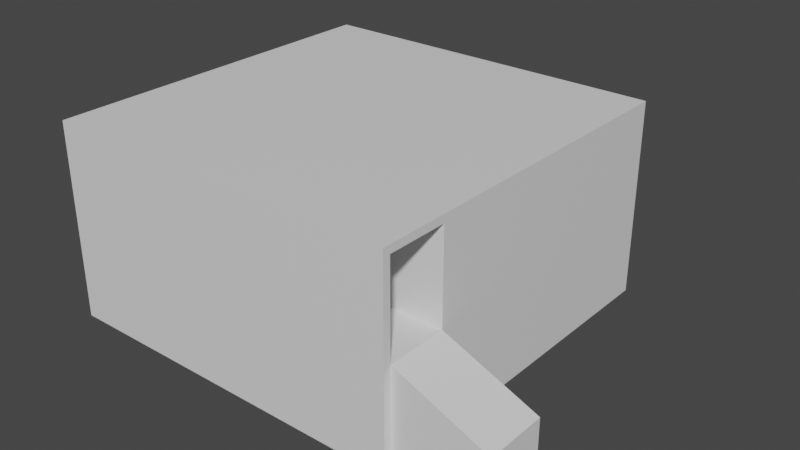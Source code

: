 # Source: square.blend  (saved by Blender 3.6.11; exported with 4.5.12 LTS)
import bpy
from mathutils import Matrix  # noqa: F401  (used for matrix-valued properties, if any)

bpy.ops.wm.read_factory_settings(use_empty=True)
scene = bpy.context.scene
scene.name = 'Scene'

# ---- collections
col_collection = bpy.data.collections.new('Collection'); scene.collection.children.link(col_collection)

# ---- materials (node trees are filled in below, after node groups)
mat_material = bpy.data.materials.new('Material')
mat_material.alpha_threshold = 0.0
mat_material.use_transparent_shadow = False
mat_material.roughness = 0.5
mat_material.line_color = (0.0, 0.0, 0.0, 1.0)

# ---- material node trees
mat_material.use_nodes = True; mat_material.node_tree.nodes.clear()
_N = mat_material.node_tree.nodes; _L = mat_material.node_tree.links
n0 = _N.new('ShaderNodeOutputMaterial'); n0.name = 'Material Output'; n0.location = (300, 300)
n1 = _N.new('ShaderNodeBsdfPrincipled'); n1.name = 'Principled BSDF'; n1.location = (10, 300)
n1.distribution = 'GGX'
n1.subsurface_method = 'RANDOM_WALK_SKIN'
n1.inputs[3].default_value = 1.45
n1.inputs[27].default_value = (0.0, 0.0, 0.0, 1.0)
n1.inputs[28].default_value = 1.0
_L.new(n1.outputs[0], n0.inputs[0])
n0.is_active_output = True

# ---- world
world_world = bpy.data.worlds.new('World'); scene.world = world_world
world_world.use_nodes = True; world_world.node_tree.nodes.clear()
_N = world_world.node_tree.nodes; _L = world_world.node_tree.links
n0 = _N.new('ShaderNodeOutputWorld'); n0.name = 'World Output'; n0.location = (300, 300)
n1 = _N.new('ShaderNodeBackground'); n1.name = 'Background'; n1.location = (10, 300)
n1.inputs[0].default_value = (0.05088, 0.05088, 0.05088, 1.0)
_L.new(n1.outputs[0], n0.inputs[0])
n0.is_active_output = True
world_world.color = (0.05088, 0.05088, 0.05088)
world_world.use_sun_shadow = False
world_world.sun_shadow_jitter_overblur = 0.0

# ---- meshes
me_cube = bpy.data.meshes.new('Cube')
me_cube.from_pydata([(11.0, 1.0, -0.75), (11.0, 1.0, -4.0), (11.0, -11.0, -0.75), (11.0, -11.0, -4.0), (-1.0, 1.0, -0.75), (-1.0, 1.0, -4.0), (-1.0, -11.0, -0.75), (-1.0, -11.0, -4.0), (10.75, 1.0, -4.0), (10.75, -11.0, -0.75), (10.75, -11.0, -4.0), (10.75, 1.0, -0.75), (-0.75, 1.0, -4.0), (-0.75, -11.0, -0.75), (-0.75, -11.0, -4.0), (-0.75, 1.0, -0.75), (-1.0, 0.75, -4.0), (11.0, 0.75, -0.75), (-1.0, 0.75, -0.75), (11.0, 0.75, -4.0), (10.75, 0.75, -4.0), (10.75, 0.75, -0.75), (-0.75, 0.75, -4.0), (-0.75, 0.75, -0.75), (-1.0, -10.75, -4.0), (11.0, -10.75, -0.75), (10.75, -10.75, -4.0), (10.75, -10.75, -0.75), (-0.75, -10.75, -4.0), (-0.75, -10.75, -0.75), (-1.0, -10.75, -0.75), (11.0, -10.75, -4.0), (-1.0, -8.75, -0.75), (11.0, -8.75, -4.0), (-1.0, -8.75, -4.0), (11.0, -8.75, -0.75), (10.75, -8.75, -4.0), (10.75, -8.75, -0.75), (-0.75, -8.75, -4.0), (-0.75, -8.75, -0.75), (-1.0, -8.5, -0.75), (11.0, -8.5, -4.0), (-1.0, -8.5, -4.0), (11.0, -8.5, -0.75), (10.75, -8.5, -4.0), (10.75, -8.5, -0.75), (-0.75, -8.5, -4.0), (-0.75, -8.5, -0.75), (1.25, -11.0, -4.0), (1.25, 1.0, -0.75), (1.25, 1.0, -4.0), (1.25, -11.0, -0.75), (1.25, 0.75, -0.75), (1.25, 0.75, -4.0), (1.25, -10.75, -0.75), (1.25, -10.75, -4.0), (1.25, -8.75, -4.0), (1.25, -8.75, -0.75), (1.25, -8.5, -0.75), (1.25, -8.5, -4.0), (1.25, -11.0, -4.0), (1.25, 1.0, -0.75), (1.25, 0.75, -0.75), (1.25, -10.75, -0.75), (1.25, -8.75, -0.75), (1.25, -8.5, -0.75), (1.25, 1.0, -4.0), (1.25, -11.0, -0.75), (1.25, 0.75, -4.0), (1.25, -10.75, -4.0), (1.25, -8.75, -4.0), (1.25, -8.5, -4.0), (-0.75, -11.0, 2.25), (-1.0, -11.0, 2.25), (11.0, -10.75, 2.25), (11.0, -11.0, 2.25), (-1.0, 0.75, 2.25), (-1.0, 1.0, 2.25), (10.75, 1.0, 2.25), (11.0, 1.0, 2.25), (10.75, -11.0, 2.25), (1.25, 1.0, 2.25), (10.75, -10.75, 2.25), (1.25, -11.0, 2.25), (-0.75, 1.0, 2.25), (-0.75, -10.75, 2.25), (11.0, 0.75, 2.25), (-1.0, -8.5, 2.25), (10.75, 0.75, 2.25), (-0.75, 0.75, 2.25), (1.25, 0.75, 2.25), (-0.75, -8.75, 2.25), (-1.0, -10.75, 2.25), (1.25, -10.75, 2.25), (-1.0, -8.75, 2.25), (11.0, -8.5, 2.25), (11.0, -8.75, 2.25), (10.75, -8.5, 2.25), (10.75, -8.75, 2.25), (-0.75, -8.5, 2.25), (1.25, -8.75, 2.25), (1.25, -8.5, 2.25), (1.25, 1.0, 2.25), (1.25, 0.75, 2.25), (1.25, -10.75, 2.25), (1.25, -11.0, 2.25), (-0.75, -11.0, 2.5), (-1.0, -11.0, 2.5), (11.0, -10.75, 2.5), (11.0, -11.0, 2.5), (-1.0, 0.75, 2.5), (-1.0, 1.0, 2.5), (10.75, 1.0, 2.5), (11.0, 1.0, 2.5), (10.75, -11.0, 2.5), (1.25, 1.0, 2.5), (10.75, -10.75, 2.5), (1.25, -11.0, 2.5), (-0.75, 1.0, 2.5), (-0.75, -10.75, 2.5), (11.0, 0.75, 2.5), (-1.0, -8.5, 2.5), (10.75, 0.75, 2.5), (-0.75, 0.75, 2.5), (1.25, 0.75, 2.5), (-0.75, -8.75, 2.5), (-1.0, -10.75, 2.5), (1.25, -10.75, 2.5), (-1.0, -8.75, 2.5), (11.0, -8.5, 2.5), (11.0, -8.75, 2.5), (10.75, -8.5, 2.5), (10.75, -8.75, 2.5), (-0.75, -8.5, 2.5), (1.25, -8.75, 2.5), (1.25, -8.5, 2.5), (1.25, 1.0, 2.5), (1.25, 0.75, 2.5), (1.25, -10.75, 2.5), (1.25, -11.0, 2.5), (1.25, -8.5, 2.5), (1.25, -8.5, 2.25), (10.75, -8.5, 2.25), (10.75, -8.5, 2.5), (1.25, -8.5, 2.5), (1.25, -8.5, 2.25), (-0.75, -8.5, 2.25), (-0.75, -8.5, 2.5), (1.25, -8.75, 2.5), (1.25, -8.75, 2.25), (-0.75, -8.75, 2.25), (-0.75, -8.75, 2.5), (10.75, -8.75, 2.5), (10.75, -8.75, 2.25), (1.25, -8.75, 2.25), (1.25, -8.75, 2.5), (1.25, -8.75, 2.5), (1.25, -8.75, 2.25), (-0.75, -8.75, 2.25), (-0.75, -8.75, 2.5), (10.75, -10.75, 2.5), (10.75, -10.75, 2.25), (11.0, -10.75, 2.25), (11.0, -10.75, 2.5), (10.75, -10.75, 2.5), (10.75, -10.75, 2.25), (1.25, -10.75, 2.25), (1.25, -10.75, 2.5), (1.25, -10.75, 2.5), (1.25, -10.75, 2.25), (-0.75, -10.75, 2.25), (-0.75, -10.75, 2.5), (14.0, -8.75, -2.0), (14.0, -10.75, -2.0), (14.0, -10.75, -4.0), (14.0, -8.75, -4.0)], [], [(35, 43, 95, 96), (14, 13, 6, 7), (16, 18, 4, 5), (26, 31, 3, 10), (31, 25, 2, 3), (8, 11, 0, 1), (66, 61, 11, 8), (69, 26, 10, 60), (3, 2, 9, 10), (61, 62, 90, 81), (24, 28, 14, 7), (5, 4, 15, 12), (48, 51, 13, 14), (62, 21, 88, 90), (4, 18, 76, 77), (5, 12, 22, 16), (40, 32, 94, 87), (66, 8, 20, 68), (1, 0, 17, 19), (8, 1, 19, 20), (42, 40, 18, 16), (29, 39, 91, 85), (7, 6, 30, 24), (57, 39, 29, 54), (34, 38, 28, 24), (35, 37, 27, 25), (70, 36, 26, 69), (35, 25, 173, 172), (36, 33, 31, 26), (63, 67, 105, 93), (13, 51, 83, 72), (44, 41, 33, 36), (41, 43, 35, 33), (71, 44, 36, 70), (2, 25, 74, 75), (42, 46, 38, 34), (58, 47, 39, 57), (24, 30, 32, 34), (52, 23, 47, 58), (16, 22, 46, 42), (64, 37, 98, 100), (68, 20, 44, 71), (19, 17, 43, 41), (20, 19, 41, 44), (32, 30, 92, 94), (34, 32, 40, 42), (22, 53, 59, 46), (62, 52, 58, 65), (65, 58, 57, 64), (46, 59, 56, 38), (38, 56, 55, 28), (64, 57, 54, 63), (12, 50, 53, 22), (61, 49, 52, 62), (63, 54, 51, 67), (60, 67, 51, 48), (28, 55, 48, 14), (12, 15, 49, 50), (10, 9, 67, 60), (6, 13, 72, 73), (37, 35, 96, 98), (37, 64, 63, 27), (51, 54, 104, 83), (21, 62, 65, 45), (53, 68, 71, 59), (59, 71, 70, 56), (56, 70, 69, 55), (50, 66, 68, 53), (55, 69, 60, 48), (50, 49, 61, 66), (95, 86, 120, 129), (79, 78, 112, 113), (81, 90, 124, 115), (87, 94, 128, 121), (77, 76, 110, 111), (93, 105, 139, 127), (100, 98, 153, 154), (75, 74, 108, 109), (105, 80, 114, 139), (89, 103, 145, 146), (156, 159, 171, 168), (73, 72, 106, 107), (83, 104, 138, 117), (103, 102, 136, 137), (15, 4, 77, 84), (30, 6, 73, 92), (0, 11, 78, 79), (65, 64, 100, 101), (43, 17, 86, 95), (49, 15, 84, 102), (27, 63, 93, 82), (9, 2, 75, 80), (39, 47, 99, 91), (21, 45, 97, 88), (25, 27, 82, 74), (11, 61, 81, 78), (23, 52, 103, 89), (17, 0, 79, 86), (67, 9, 80, 105), (47, 23, 89, 99), (18, 40, 87, 76), (45, 65, 101, 97), (52, 49, 102, 103), (54, 29, 85, 104), (119, 126, 107, 106), (108, 116, 114, 109), (138, 119, 106, 117), (136, 118, 123, 137), (113, 112, 122, 120), (118, 111, 110, 123), (125, 128, 126, 119), (133, 121, 128, 125), (129, 131, 132, 130), (120, 122, 131, 129), (123, 110, 121, 133), (116, 127, 139, 114), (112, 115, 124, 122), (131, 135, 134, 132), (85, 91, 125, 119), (101, 100, 134, 135), (80, 75, 109, 114), (88, 97, 131, 122), (92, 73, 107, 126), (78, 81, 115, 112), (99, 89, 123, 133), (82, 93, 127, 116), (97, 101, 135, 131), (74, 82, 116, 108), (72, 83, 117, 106), (84, 77, 111, 118), (94, 92, 126, 128), (102, 84, 118, 136), (96, 95, 129, 130), (86, 79, 113, 120), (137, 123, 147, 144), (76, 87, 121, 110), (104, 85, 119, 138), (91, 99, 133, 125), (141, 142, 143, 140), (146, 145, 149, 150), (123, 89, 146, 147), (124, 90, 141, 140), (122, 124, 140, 143), (90, 88, 142, 141), (88, 122, 143, 142), (103, 137, 144, 145), (132, 134, 155, 152), (147, 146, 150, 151), (145, 144, 148, 149), (144, 147, 151, 148), (152, 155, 167, 164), (158, 157, 169, 170), (134, 100, 154, 155), (98, 132, 152, 153), (148, 151, 159, 156), (149, 148, 156, 157), (151, 150, 158, 159), (150, 149, 157, 158), (161, 162, 163, 160), (166, 165, 164, 167), (170, 169, 168, 171), (132, 98, 161, 160), (98, 96, 162, 161), (130, 132, 160, 163), (155, 154, 166, 167), (153, 152, 164, 165), (159, 158, 170, 171), (157, 156, 168, 169), (154, 153, 165, 166), (96, 130, 163, 162), (175, 172, 173, 174), (31, 33, 175, 174), (33, 35, 172, 175), (25, 31, 174, 173)])
_uv = me_cube.uv_layers.new(name='UVMap')
_uv.uv.foreach_set('vector', [0.1467, 0.3933, 0.1467, 0.4, 0.06666, 0.4, 0.06666, 0.3933, 0.9933, 0.7534, 0.9933, 0.6667, 1.0, 0.6667, 1.0, 0.7534, 0.5467, 0.006667, 0.46, 0.006667, 0.46, -1.034e-09, 0.5467, -4.822e-09, 0.006667, 0.2533, 0.006667, 0.26, 1.137e-08, 0.26, 1.107e-08, 0.2533, 0.9534, 0.1733, 0.9534, 0.08667, 0.96, 0.08667, 0.96, 0.1733, 0.78, 0.006667, 0.6934, 0.006667, 0.6934, -4.875e-09, 0.78, -8.664e-09, 0.78, 0.26, 0.6934, 0.26, 0.6934, 0.006667, 0.78, 0.006667, 0.006667, 1.242e-08, 0.006667, 0.2533, 1.107e-08, 0.2533, 5.558e-16, 1.272e-08, 0.8067, 0.58, 0.72, 0.58, 0.72, 0.5733, 0.8067, 0.5733, 0.2333, 0.6534, 0.2333, 0.66, 0.1533, 0.66, 0.1533, 0.6534, 0.6067, 0.006667, 0.6, 0.006667, 0.6, 0.0, 0.6067, 0.0, 0.94, 0.9267, 0.94, 0.84, 0.9467, 0.84, 0.9467, 0.9267, 0.94, 0.7534, 0.94, 0.6667, 0.9933, 0.6667, 0.9933, 0.7534, 0.9534, -3.456e-10, 0.9534, 0.2533, 0.8734, 0.2533, 0.8734, 3.151e-09, 0.46, -1.034e-09, 0.46, 0.006667, 0.38, 0.006667, 0.38, 2.463e-09, 0.6067, 0.32, 0.6, 0.32, 0.6, 0.3133, 0.6067, 0.3133, 0.46, 0.2533, 0.46, 0.26, 0.38, 0.26, 0.38, 0.2533, 0.32, -1.272e-09, 0.32, 0.2533, 0.3133, 0.2533, 0.3133, -9.806e-10, 0.2333, 0.6534, 0.1467, 0.6534, 0.1467, 0.6467, 0.2333, 0.6467, 0.32, 0.2533, 0.32, 0.26, 0.3133, 0.26, 0.3133, 0.2533, 0.5467, 0.2533, 0.46, 0.2533, 0.46, 0.006667, 0.5467, 0.006667, 0.32, 0.34, 0.32, 0.3933, 0.24, 0.3933, 0.24, 0.34, 0.5467, 0.32, 0.46, 0.32, 0.46, 0.3133, 0.5467, 0.3133, 0.3733, 0.3938, 0.32, 0.3938, 0.32, 0.3405, 0.3733, 0.3405, 0.6067, 0.06, 0.6, 0.06, 0.6, 0.006667, 0.6067, 0.006667, 0.32, 0.26, 0.32, 0.2533, 0.3733, 0.2533, 0.3733, 0.26, 0.06, 1.009e-08, 0.06, 0.2533, 0.006667, 0.2533, 0.006667, 1.242e-08, 0.32, 0.26, 0.3733, 0.26, 0.3733, 0.3405, 0.32, 0.3405, 0.06, 0.2533, 0.06, 0.26, 0.006667, 0.26, 0.006667, 0.2533, 0.8867, 0.92, 0.88, 0.92, 0.88, 0.84, 0.8867, 0.84, 0.9933, 0.6667, 0.94, 0.6667, 0.94, 0.5867, 0.9933, 0.5867, 0.06667, 0.2533, 0.06667, 0.26, 0.06, 0.26, 0.06, 0.2533, 0.2333, 0.4, 0.1467, 0.4, 0.1467, 0.3933, 0.2333, 0.3933, 0.06667, 9.802e-09, 0.06667, 0.2533, 0.06, 0.2533, 0.06, 1.009e-08, 0.96, 0.08667, 0.9534, 0.08667, 0.9534, 0.006667, 0.96, 0.006667, 0.6067, 0.06667, 0.6, 0.06667, 0.6, 0.06, 0.6067, 0.06, 0.3733, 0.4005, 0.32, 0.4005, 0.32, 0.3938, 0.3733, 0.3938, 0.5467, 0.3133, 0.46, 0.3133, 0.46, 0.26, 0.5467, 0.26, 0.3733, 0.6471, 0.32, 0.6471, 0.32, 0.4005, 0.3733, 0.4005, 0.6067, 0.3133, 0.6, 0.3133, 0.6, 0.06667, 0.6067, 0.06667, 0.3133, 0.6467, 0.3133, 0.9, 0.2333, 0.9, 0.2333, 0.6467, 0.3133, -9.806e-10, 0.3133, 0.2533, 0.06667, 0.2533, 0.06667, 9.802e-09, 0.2333, 0.6467, 0.1467, 0.6467, 0.1467, 0.4, 0.2333, 0.4, 0.3133, 0.2533, 0.3133, 0.26, 0.06667, 0.26, 0.06667, 0.2533, 0.46, 0.26, 0.46, 0.3133, 0.38, 0.3133, 0.38, 0.26, 0.5467, 0.26, 0.46, 0.26, 0.46, 0.2533, 0.5467, 0.2533, 0.6, 0.3133, 0.5467, 0.3133, 0.5467, 0.06667, 0.6, 0.06667, 0.2333, 0.34, 0.2333, 0.34, 0.2333, 0.34, 0.2333, 0.34, 0.2333, 0.34, 0.2333, 0.34, 0.2333, 0.34, 0.2333, 0.34, 0.6, 0.06667, 0.5467, 0.06667, 0.5467, 0.06, 0.6, 0.06, 0.6, 0.06, 0.5467, 0.06, 0.5467, 0.006667, 0.6, 0.006667, 0.2333, 0.34, 0.2333, 0.34, 0.2333, 0.34, 0.2333, 0.34, 0.6, 0.32, 0.5467, 0.32, 0.5467, 0.3133, 0.6, 0.3133, 0.2333, 0.34, 0.2333, 0.34, 0.2333, 0.34, 0.2333, 0.34, 0.2333, 0.34, 0.2333, 0.34, 0.2333, 0.34, 0.2333, 0.34, 0.2333, 0.34, 0.2333, 0.34, 0.2333, 0.34, 0.2333, 0.34, 0.6, 0.006667, 0.5467, 0.006667, 0.5467, 0.0, 0.6, 0.0, 0.9467, 0.9267, 0.9467, 0.84, 1.0, 0.84, 1.0, 0.9267, 0.8067, 0.5733, 0.72, 0.5733, 0.72, 0.32, 0.8067, 0.32, 1.0, 0.6667, 0.9933, 0.6667, 0.9933, 0.5867, 1.0, 0.5867, 0.3133, 0.9, 0.3133, 0.9067, 0.2333, 0.9067, 0.2333, 0.9, 0.32, 0.2533, 0.32, 0.0, 0.3733, 0.0, 0.3733, 0.2533, 0.8933, 0.92, 0.8867, 0.92, 0.8867, 0.84, 0.8933, 0.84, 0.3733, 0.8867, 0.3733, 0.6334, 0.62, 0.6334, 0.62, 0.8867, 0.2333, 0.34, 0.2333, 0.34, 0.2333, 0.34, 0.2333, 0.34, 0.2333, 0.34, 0.2333, 0.34, 0.2333, 0.34, 0.2333, 0.34, 0.2333, 0.34, 0.2333, 0.34, 0.2333, 0.34, 0.2333, 0.34, 0.2333, 0.34, 0.2333, 0.34, 0.2333, 0.34, 0.2333, 0.34, 0.2333, 0.34, 0.2333, 0.34, 0.2333, 0.34, 0.2333, 0.34, 0.2333, 0.34, 0.2333, 0.34, 0.2333, 0.34, 0.2333, 0.34, 0.06666, 0.4, 0.06666, 0.6467, 0.06, 0.6467, 0.06, 0.4, 0.6133, -1.378e-09, 0.6133, 0.006667, 0.6067, 0.006667, 0.6067, -1.087e-09, 0.1533, 0.6534, 0.1533, 0.66, 0.1467, 0.66, 0.1467, 0.6534, 0.38, 0.2533, 0.38, 0.26, 0.3733, 0.26, 0.3733, 0.2533, 0.38, 2.463e-09, 0.38, 0.006667, 0.3733, 0.006667, 0.3733, 2.755e-09, 0.8867, 0.84, 0.88, 0.84, 0.88, 0.8333, 0.8867, 0.8333, 0.2333, 0.34, 0.2333, 0.34, 0.2333, 0.34, 0.2333, 0.34, 0.96, 0.006667, 0.9534, 0.006667, 0.9534, 0.0, 0.96, 0.0, 0.64, 0.32, 0.64, 0.5733, 0.6333, 0.5733, 0.6333, 0.32, 0.3733, 0.9005, 0.32, 0.9005, 0.32, 0.6538, 0.3733, 0.6538, 0.7733, 0.3133, 0.72, 0.3133, 0.72, 0.26, 0.7733, 0.26, 1.0, 0.5867, 0.9933, 0.5867, 0.9933, 0.58, 1.0, 0.58, 0.8933, 0.84, 0.8867, 0.84, 0.8867, 0.8333, 0.8933, 0.8333, 0.7867, 0.2533, 0.7867, 0.26, 0.78, 0.26, 0.78, 0.2533, 0.9467, 0.84, 0.94, 0.84, 0.94, 0.76, 0.9467, 0.76, 0.46, 0.3133, 0.46, 0.32, 0.38, 0.32, 0.38, 0.3133, 0.6934, -4.875e-09, 0.6934, 0.006667, 0.6133, 0.006667, 0.6133, -1.378e-09, 0.9, 0.92, 0.8933, 0.92, 0.8933, 0.84, 0.9, 0.84, 0.1467, 0.4, 0.1467, 0.6467, 0.06666, 0.6467, 0.06666, 0.4, 1.0, 0.84, 0.9467, 0.84, 0.9467, 0.76, 1.0, 0.76, 0.8933, 0.3267, 0.8933, 0.58, 0.8133, 0.58, 0.8133, 0.3267, 0.72, 0.5733, 0.72, 0.58, 0.64, 0.58, 0.64, 0.5733, 0.32, 0.3933, 0.32, 0.4, 0.24, 0.4, 0.24, 0.3933, 0.9867, 0.32, 0.9867, 0.5667, 0.9067, 0.5667, 0.9067, 0.32, 0.8933, 0.32, 0.8933, 0.3267, 0.8133, 0.3267, 0.8133, 0.32, 0.6934, 0.006667, 0.6934, 0.26, 0.6133, 0.26, 0.6133, 0.006667, 0.4267, 0.9667, 0.3733, 0.9667, 0.3733, 0.8867, 0.4267, 0.8867, 0.1467, 0.6467, 0.1467, 0.6534, 0.06666, 0.6534, 0.06666, 0.6467, 0.72, 0.32, 0.72, 0.5733, 0.64, 0.5733, 0.64, 0.32, 0.32, 0.4, 0.32, 0.6467, 0.24, 0.6467, 0.24, 0.4, 0.46, 0.006667, 0.46, 0.2533, 0.38, 0.2533, 0.38, 0.006667, 0.1467, 0.6534, 0.1467, 0.9067, 0.06666, 0.9067, 0.06666, 0.6534, 0.8667, 0.2533, 0.8667, 0.26, 0.7867, 0.26, 0.7867, 0.2533, 0.8467, 0.92, 0.7933, 0.92, 0.7933, 0.84, 0.8467, 0.84, 0.006666, 0.3467, 2.438e-09, 0.3467, 2.146e-09, 0.34, 0.006666, 0.34, 0.8667, 0.26, 0.8667, 0.2533, 0.8734, 0.2533, 0.8734, 0.26, 0.06, 0.3467, 0.006666, 0.3467, 0.006666, 0.34, 0.06, 0.34, 0.06, 0.66, 0.006666, 0.66, 0.006666, 0.6534, 0.06, 0.6534, 0.3733, 0.32, 0.38, 0.32, 0.38, 0.3267, 0.3733, 0.3267, 0.006666, 0.66, 1.613e-08, 0.66, 1.584e-08, 0.6534, 0.006666, 0.6534, 0.006666, 0.4, 4.769e-09, 0.4, 2.438e-09, 0.3467, 0.006666, 0.3467, 0.006666, 0.4067, 5.06e-09, 0.4067, 4.769e-09, 0.4, 0.006666, 0.4, 0.3733, 0.5733, 0.38, 0.5733, 0.38, 0.58, 0.3733, 0.58, 0.3733, 0.3267, 0.38, 0.3267, 0.38, 0.5733, 0.3733, 0.5733, 0.006666, 0.6534, 1.584e-08, 0.6534, 5.06e-09, 0.4067, 0.006666, 0.4067, 0.8667, 0.2533, 0.8667, 0.0, 0.8734, 0.0, 0.8734, 0.2533, 0.38, 0.32, 0.6333, 0.32, 0.6333, 0.3267, 0.38, 0.3267, 0.38, 0.5733, 0.6333, 0.5733, 0.6333, 0.58, 0.38, 0.58, 0.24, 0.34, 0.24, 0.3933, 0.2333, 0.3933, 0.2333, 0.34, 0.9, 0.84, 0.8933, 0.84, 0.8933, 0.8333, 0.9, 0.8333, 0.64, 0.5733, 0.64, 0.58, 0.6333, 0.58, 0.6333, 0.5733, 0.9067, 0.32, 0.9067, 0.5667, 0.9, 0.5667, 0.9, 0.32, 0.38, 0.3133, 0.38, 0.32, 0.3733, 0.32, 0.3733, 0.3133, 0.6133, 0.006667, 0.6133, 0.26, 0.6067, 0.26, 0.6067, 0.006667, 0.24, 0.4, 0.24, 0.6467, 0.2333, 0.6467, 0.2333, 0.4, 0.8133, 0.3267, 0.8133, 0.58, 0.8067, 0.58, 0.8067, 0.3267, 0.06666, 0.6534, 0.06666, 0.9067, 0.06, 0.9067, 0.06, 0.6534, 0.8133, 0.32, 0.8133, 0.3267, 0.8067, 0.3267, 0.8067, 0.32, 0.9933, 0.5867, 0.94, 0.5867, 0.94, 0.58, 0.9933, 0.58, 0.9467, 0.76, 0.94, 0.76, 0.94, 0.7534, 0.9467, 0.7534, 0.38, 0.26, 0.38, 0.3133, 0.3733, 0.3133, 0.3733, 0.26, 1.0, 0.76, 0.9467, 0.76, 0.9467, 0.7534, 1.0, 0.7534, 0.06666, 0.3933, 0.06666, 0.4, 0.06, 0.4, 0.06, 0.3933, 0.06666, 0.6467, 0.06666, 0.6534, 0.06, 0.6534, 0.06, 0.6467, 0.06, 0.6534, 0.006666, 0.6534, 0.006666, 0.4067, 0.06, 0.4067, 0.38, 0.006667, 0.38, 0.2533, 0.3733, 0.2533, 0.3733, 0.006667, 0.8467, 0.84, 0.7933, 0.84, 0.7933, 0.8334, 0.8467, 0.8334, 0.24, 0.3933, 0.24, 0.4, 0.2333, 0.4, 0.2333, 0.3933, 0.6267, 0.6334, 0.6267, 0.8867, 0.62, 0.8867, 0.62, 0.6334, 0.3733, 0.6538, 0.32, 0.6538, 0.32, 0.6471, 0.3733, 0.6471, 0.8933, 0.32, 0.9, 0.32, 0.9, 0.5667, 0.8933, 0.5667, 0.1467, 0.66, 0.1533, 0.66, 0.1533, 0.9067, 0.1467, 0.9067, 0.38, 0.3267, 0.6333, 0.3267, 0.6333, 0.5733, 0.38, 0.5733, 0.88, 0.58, 0.88, 0.8334, 0.6333, 0.8334, 0.6333, 0.58, 0.94, 0.8267, 0.9333, 0.8267, 0.9333, 0.58, 0.94, 0.58, 0.7867, 0.2533, 0.78, 0.2533, 0.78, 0.006667, 0.7867, 0.006667, 0.2333, 0.34, 0.2333, 0.34, 0.2333, 0.34, 0.2333, 0.34, 0.8933, 0.5667, 0.9, 0.5667, 0.9, 0.5733, 0.8933, 0.5733, 0.7867, 0.006667, 0.78, 0.006667, 0.78, -8.664e-09, 0.7867, -8.955e-09, 0.06, 0.4067, 0.006666, 0.4067, 0.006666, 0.4, 0.06, 0.4, 0.88, 0.8333, 0.88, 0.58, 0.9333, 0.58, 0.9333, 0.8333, 0.6667, 0.26, 0.6667, 0.3133, 0.6133, 0.3133, 0.6133, 0.26, 0.2333, 0.34, 0.2333, 0.34, 0.2333, 0.34, 0.2333, 0.34, 0.2333, 0.34, 0.2333, 0.34, 0.2333, 0.34, 0.2333, 0.34, 0.2333, 0.34, 0.2333, 0.34, 0.2333, 0.34, 0.2333, 0.34, 0.2333, 0.34, 0.2333, 0.34, 0.2333, 0.34, 0.2333, 0.34, 0.2333, 0.34, 0.2333, 0.34, 0.2333, 0.34, 0.2333, 0.34, 0.2333, 0.34, 0.2333, 0.34, 0.2333, 0.34, 0.2333, 0.34, 0.6133, 0.3133, 0.6133, 0.32, 0.6067, 0.32, 0.6067, 0.3133, 0.32, 0.6467, 0.32, 0.9, 0.3133, 0.9, 0.3133, 0.6467, 0.78, 0.26, 0.78, 0.3133, 0.7733, 0.3133, 0.7733, 0.26, 0.6067, 0.26, 0.6133, 0.26, 0.6133, 0.3133, 0.6067, 0.3133, 0.7867, 0.3133, 0.78, 0.3133, 0.78, 0.26, 0.7867, 0.26, 0.3733, 0.58, 0.38, 0.58, 0.38, 0.6334, 0.3733, 0.6334, 0.7867, 0.26, 0.7933, 0.26, 0.7933, 0.3133, 0.7867, 0.3133, 0.8, 0.3133, 0.7933, 0.3133, 0.7933, 0.26, 0.8, 0.26, 0.8, 0.26, 0.8067, 0.26, 0.8067, 0.3133, 0.8, 0.3133, 0.8133, 0.3133, 0.8067, 0.3133, 0.8067, 0.26, 0.8133, 0.26, 0.05333, 0.66, 0.05333, 0.9134, 1.449e-08, 0.9134, 3.418e-09, 0.66, 0.06666, 0.3933, 0.06, 0.3933, 0.06, 0.34, 0.06666, 0.34, 0.6667, 0.3133, 0.6667, 0.26, 0.72, 0.26, 0.72, 0.3133, 0.006667, 0.26, 0.06, 0.26, 0.06, 0.34, 0.006667, 0.34, 0.6333, 0.92, 0.6333, 0.8334, 0.7133, 0.8667, 0.7133, 0.92, 0.7933, 0.8334, 0.7933, 0.92, 0.7133, 0.92, 0.7133, 0.8667])
me_cube.materials.append(mat_material)
me_cube.use_mirror_vertex_groups = False
me_cube.update()

# ---- objects
ob_cube = bpy.data.objects.new('Cube', me_cube)

# ---- transforms, parenting, visibility, modifiers, constraints
ob_cube.location = (0.0, 0.0, 0.0)
ob_cube.lock_rotations_4d = False
ob_cube.empty_display_type = 'ARROWS'
ob_cube.lineart.crease_threshold = 0.0

# ---- collection membership
col_collection.objects.link(ob_cube)

# ---- scene / render settings (as saved in the file)
scene.frame_start = 1; scene.frame_end = 250; scene.frame_set(1)
scene.render.engine = 'BLENDER_EEVEE_NEXT'
scene.cycles.sampling_pattern = 'TABULATED_SOBOL'
scene.view_settings.view_transform = 'Filmic'
bpy.context.view_layer.update()

# ---- added for rendering (the .blend has no active camera and no usable light): camera, sun
cam_auto = bpy.data.cameras.new('AutoCamera')
cam_auto.lens = 50.0
cam_auto.sensor_width = 36.0
cam_auto.clip_end = 1000.0
ob_auto_camera = bpy.data.objects.new('AutoCamera', cam_auto)
scene.collection.objects.link(ob_auto_camera)
ob_auto_camera.location = (25.2629, -27.5155, 14.2603)
ob_auto_camera.rotation_euler = (1.09748, -7.21219e-08, 0.694738)
scene.camera = ob_auto_camera
light_auto_sun = bpy.data.lights.new('AutoSun', 'SUN')
light_auto_sun.energy = 3.0
light_auto_sun.angle = 0.0523599
ob_auto_sun = bpy.data.objects.new('AutoSun', light_auto_sun)
scene.collection.objects.link(ob_auto_sun)
ob_auto_sun.rotation_euler = (0.872665, 0.174533, 0.523599)
bpy.context.view_layer.update()
